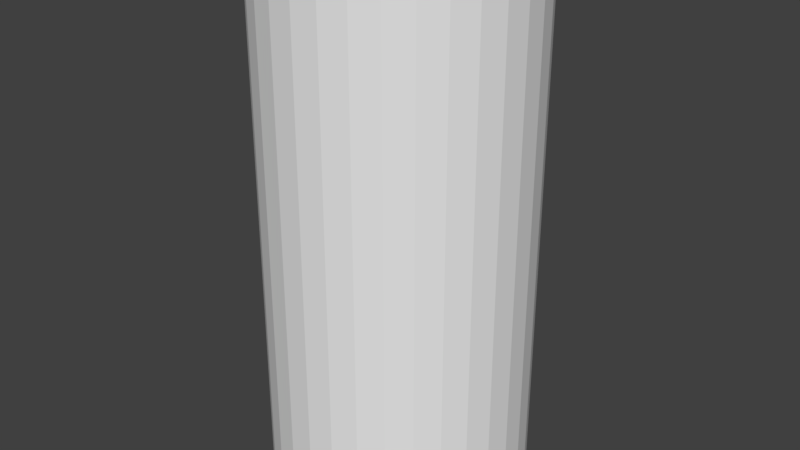 # Source: Ireland_Maple_Stump.blend  (saved by Blender 2.78.0; exported with 4.5.12 LTS)
import bpy
from mathutils import Matrix  # noqa: F401  (used for matrix-valued properties, if any)

bpy.ops.wm.read_factory_settings(use_empty=True)
scene = bpy.context.scene
scene.name = 'Scene'

# ---- collections
col_collection_1 = bpy.data.collections.new('Collection 1'); scene.collection.children.link(col_collection_1)

# ---- world
world_world = bpy.data.worlds.new('World'); scene.world = world_world
world_world.color = (0.05088, 0.05088, 0.05088)
world_world.use_sun_shadow = False
world_world.sun_shadow_jitter_overblur = 0.0
world_world.cycles.sampling_method = 'MANUAL'

# ---- meshes
me_cylinder = bpy.data.meshes.new('Cylinder')
me_cylinder.from_pydata([(0.0, 1.0, -1.0), (0.0, 1.0, 1.0), (0.1951, 0.9808, -1.0), (0.1951, 0.9808, 1.0), (0.3827, 0.9239, -1.0), (0.3827, 0.9239, 1.0), (0.5556, 0.8315, -1.0), (0.5556, 0.8315, 1.0), (0.7071, 0.7071, -1.0), (0.7071, 0.7071, 1.0), (0.8315, 0.5556, -1.0), (0.8315, 0.5556, 1.0), (0.9239, 0.3827, -1.0), (0.9239, 0.3827, 1.0), (0.9808, 0.1951, -1.0), (0.9808, 0.1951, 1.0), (1.0, 7.55e-08, -1.0), (1.0, 7.55e-08, 1.0), (0.9808, -0.1951, -1.0), (0.9808, -0.1951, 1.0), (0.9239, -0.3827, -1.0), (0.9239, -0.3827, 1.0), (0.8315, -0.5556, -1.0), (0.8315, -0.5556, 1.0), (0.7071, -0.7071, -1.0), (0.7071, -0.7071, 1.0), (0.5556, -0.8315, -1.0), (0.5556, -0.8315, 1.0), (0.3827, -0.9239, -1.0), (0.3827, -0.9239, 1.0), (0.1951, -0.9808, -1.0), (0.1951, -0.9808, 1.0), (-3.258e-07, -1.0, -1.0), (-3.258e-07, -1.0, 1.0), (-0.1951, -0.9808, -1.0), (-0.1951, -0.9808, 1.0), (-0.3827, -0.9239, -1.0), (-0.3827, -0.9239, 1.0), (-0.5556, -0.8315, -1.0), (-0.5556, -0.8315, 1.0), (-0.7071, -0.7071, -1.0), (-0.7071, -0.7071, 1.0), (-0.8315, -0.5556, -1.0), (-0.8315, -0.5556, 1.0), (-0.9239, -0.3827, -1.0), (-0.9239, -0.3827, 1.0), (-0.9808, -0.1951, -1.0), (-0.9808, -0.1951, 1.0), (-1.0, 9.656e-07, -1.0), (-1.0, 9.656e-07, 1.0), (-0.9808, 0.1951, -1.0), (-0.9808, 0.1951, 1.0), (-0.9239, 0.3827, -1.0), (-0.9239, 0.3827, 1.0), (-0.8315, 0.5556, -1.0), (-0.8315, 0.5556, 1.0), (-0.7071, 0.7071, -1.0), (-0.7071, 0.7071, 1.0), (-0.5556, 0.8315, -1.0), (-0.5556, 0.8315, 1.0), (-0.3827, 0.9239, -1.0), (-0.3827, 0.9239, 1.0), (-0.1951, 0.9808, -1.0), (-0.1951, 0.9808, 1.0), (1.146e-07, 1.0, -3.0), (0.1951, 0.9808, -3.0), (0.3827, 0.9239, -3.0), (0.5556, 0.8315, -3.0), (0.7071, 0.7071, -3.0), (0.8315, 0.5556, -3.0), (0.9239, 0.3827, -3.0), (0.9808, 0.1951, -3.0), (1.0, 7.55e-08, -3.0), (0.9808, -0.1951, -3.0), (0.9239, -0.3827, -3.0), (0.8315, -0.5556, -3.0), (0.7071, -0.7071, -3.0), (0.5556, -0.8315, -3.0), (0.3827, -0.9239, -3.0), (0.1951, -0.9808, -3.0), (-2.113e-07, -1.0, -3.0), (-0.1951, -0.9808, -3.0), (-0.3827, -0.9239, -3.0), (-0.5556, -0.8315, -3.0), (-0.7071, -0.7071, -3.0), (-0.8315, -0.5556, -3.0), (-0.9239, -0.3827, -3.0), (-0.9808, -0.1951, -3.0), (-1.0, 9.656e-07, -3.0), (-0.9808, 0.1951, -3.0), (-0.9239, 0.3827, -3.0), (-0.8315, 0.5556, -3.0), (-0.7071, 0.7071, -3.0), (-0.5556, 0.8315, -3.0), (-0.3827, 0.9239, -3.0), (-0.1951, 0.9808, -3.0)], [], [(0, 1, 3, 2), (2, 3, 5, 4), (4, 5, 7, 6), (6, 7, 9, 8), (8, 9, 11, 10), (10, 11, 13, 12), (12, 13, 15, 14), (14, 15, 17, 16), (16, 17, 19, 18), (18, 19, 21, 20), (20, 21, 23, 22), (22, 23, 25, 24), (24, 25, 27, 26), (26, 27, 29, 28), (28, 29, 31, 30), (30, 31, 33, 32), (32, 33, 35, 34), (34, 35, 37, 36), (36, 37, 39, 38), (38, 39, 41, 40), (40, 41, 43, 42), (42, 43, 45, 44), (44, 45, 47, 46), (46, 47, 49, 48), (48, 49, 51, 50), (50, 51, 53, 52), (52, 53, 55, 54), (54, 55, 57, 56), (56, 57, 59, 58), (58, 59, 61, 60), (3, 1, 63, 61, 59, 57, 55, 53, 51, 49, 47, 45, 43, 41, 39, 37, 35, 33, 31, 29, 27, 25, 23, 21, 19, 17, 15, 13, 11, 9, 7, 5), (60, 61, 63, 62), (62, 63, 1, 0), (12, 14, 71, 70), (64, 65, 66, 67, 68, 69, 70, 71, 72, 73, 74, 75, 76, 77, 78, 79, 80, 81, 82, 83, 84, 85, 86, 87, 88, 89, 90, 91, 92, 93, 94, 95), (30, 32, 80, 79), (48, 50, 89, 88), (4, 6, 67, 66), (22, 24, 76, 75), (40, 42, 85, 84), (58, 60, 94, 93), (14, 16, 72, 71), (32, 34, 81, 80), (50, 52, 90, 89), (6, 8, 68, 67), (24, 26, 77, 76), (42, 44, 86, 85), (60, 62, 95, 94), (16, 18, 73, 72), (34, 36, 82, 81), (52, 54, 91, 90), (8, 10, 69, 68), (26, 28, 78, 77), (44, 46, 87, 86), (0, 2, 65, 64), (62, 0, 64, 95), (18, 20, 74, 73), (36, 38, 83, 82), (54, 56, 92, 91), (10, 12, 70, 69), (28, 30, 79, 78), (46, 48, 88, 87), (2, 4, 66, 65), (20, 22, 75, 74), (38, 40, 84, 83), (56, 58, 93, 92)])
_uv = me_cylinder.uv_layers.new(name='UVMap')
_uv.uv.foreach_set('vector', [0.738, 0.4846, 0.7295, 0.4846, 0.7295, 0.4761, 0.738, 0.4761, 0.738, 0.4846, 0.7295, 0.4846, 0.7295, 0.4761, 0.738, 0.4761, 0.738, 0.4846, 0.7295, 0.4846, 0.7295, 0.4761, 0.738, 0.4761, 0.738, 0.4846, 0.7295, 0.4846, 0.7295, 0.4761, 0.738, 0.4761, 0.738, 0.4846, 0.7295, 0.4846, 0.7295, 0.4761, 0.738, 0.4761, 0.738, 0.4846, 0.7295, 0.4846, 0.7295, 0.4761, 0.738, 0.4761, 0.738, 0.4846, 0.7295, 0.4846, 0.7295, 0.4761, 0.738, 0.4761, 0.738, 0.4846, 0.7295, 0.4846, 0.7295, 0.4761, 0.738, 0.4761, 0.738, 0.4846, 0.7295, 0.4846, 0.7295, 0.4761, 0.738, 0.4761, 0.738, 0.4846, 0.7295, 0.4846, 0.7295, 0.4761, 0.738, 0.4761, 0.738, 0.4846, 0.7295, 0.4846, 0.7295, 0.4761, 0.738, 0.4761, 0.738, 0.4846, 0.7295, 0.4846, 0.7295, 0.4761, 0.738, 0.4761, 0.738, 0.4846, 0.7295, 0.4846, 0.7295, 0.4761, 0.738, 0.4761, 0.738, 0.4846, 0.7295, 0.4846, 0.7295, 0.4761, 0.738, 0.4761, 0.738, 0.4846, 0.7295, 0.4846, 0.7295, 0.4761, 0.738, 0.4761, 0.738, 0.4846, 0.7295, 0.4846, 0.7295, 0.4761, 0.738, 0.4761, 0.738, 0.4846, 0.7295, 0.4846, 0.7295, 0.4761, 0.738, 0.4761, 0.738, 0.4846, 0.7295, 0.4846, 0.7295, 0.4761, 0.738, 0.4761, 0.738, 0.4846, 0.7295, 0.4846, 0.7295, 0.4761, 0.738, 0.4761, 0.738, 0.4846, 0.7295, 0.4846, 0.7295, 0.4761, 0.738, 0.4761, 0.738, 0.4846, 0.7295, 0.4846, 0.7295, 0.4761, 0.738, 0.4761, 0.738, 0.4846, 0.7295, 0.4846, 0.7295, 0.4761, 0.738, 0.4761, 0.738, 0.4846, 0.7295, 0.4846, 0.7295, 0.4761, 0.738, 0.4761, 0.738, 0.4846, 0.7295, 0.4846, 0.7295, 0.4761, 0.738, 0.4761, 0.738, 0.4846, 0.7295, 0.4846, 0.7295, 0.4761, 0.738, 0.4761, 0.738, 0.4846, 0.7295, 0.4846, 0.7295, 0.4761, 0.738, 0.4761, 0.738, 0.4846, 0.7295, 0.4846, 0.7295, 0.4761, 0.738, 0.4761, 0.738, 0.4846, 0.7295, 0.4846, 0.7295, 0.4761, 0.738, 0.4761, 0.738, 0.4846, 0.7295, 0.4846, 0.7295, 0.4761, 0.738, 0.4761, 0.738, 0.4846, 0.7295, 0.4846, 0.7295, 0.4761, 0.738, 0.4761, 0.2539, 0.4859, 0.2531, 0.486, 0.2523, 0.4862, 0.2516, 0.4866, 0.2509, 0.4872, 0.2504, 0.4878, 0.25, 0.4885, 0.2498, 0.4893, 0.2497, 0.4902, 0.2498, 0.491, 0.25, 0.4918, 0.2504, 0.4925, 0.2509, 0.4932, 0.2516, 0.4937, 0.2523, 0.4941, 0.2531, 0.4943, 0.2539, 0.4944, 0.2547, 0.4943, 0.2555, 0.4941, 0.2563, 0.4937, 0.2569, 0.4932, 0.2575, 0.4925, 0.2578, 0.4918, 0.2581, 0.491, 0.2582, 0.4902, 0.2581, 0.4893, 0.2578, 0.4885, 0.2575, 0.4878, 0.2569, 0.4872, 0.2563, 0.4866, 0.2555, 0.4862, 0.2547, 0.486, 0.738, 0.4846, 0.7295, 0.4846, 0.7295, 0.4761, 0.738, 0.4761, 0.738, 0.4846, 0.7295, 0.4846, 0.7295, 0.4761, 0.738, 0.4761, 0.738, 0.4846, 0.7295, 0.4846, 0.7295, 0.4761, 0.738, 0.4761, 0.7338, 0.4761, 0.7329, 0.4762, 0.7322, 0.4764, 0.7314, 0.4768, 0.7308, 0.4773, 0.7302, 0.478, 0.7299, 0.4787, 0.7296, 0.4795, 0.7295, 0.4803, 0.7296, 0.4811, 0.7299, 0.4819, 0.7302, 0.4827, 0.7308, 0.4833, 0.7314, 0.4838, 0.7322, 0.4842, 0.7329, 0.4845, 0.7338, 0.4846, 0.7346, 0.4845, 0.7354, 0.4842, 0.7361, 0.4838, 0.7368, 0.4833, 0.7373, 0.4827, 0.7377, 0.4819, 0.7379, 0.4811, 0.738, 0.4803, 0.7379, 0.4795, 0.7377, 0.4787, 0.7373, 0.478, 0.7368, 0.4773, 0.7361, 0.4768, 0.7354, 0.4764, 0.7346, 0.4762, 0.738, 0.4846, 0.7295, 0.4846, 0.7295, 0.4761, 0.738, 0.4761, 0.738, 0.4846, 0.7295, 0.4846, 0.7295, 0.4761, 0.738, 0.4761, 0.738, 0.4846, 0.7295, 0.4846, 0.7295, 0.4761, 0.738, 0.4761, 0.738, 0.4846, 0.7295, 0.4846, 0.7295, 0.4761, 0.738, 0.4761, 0.738, 0.4846, 0.7295, 0.4846, 0.7295, 0.4761, 0.738, 0.4761, 0.738, 0.4846, 0.7295, 0.4846, 0.7295, 0.4761, 0.738, 0.4761, 0.738, 0.4846, 0.7295, 0.4846, 0.7295, 0.4761, 0.738, 0.4761, 0.738, 0.4846, 0.7295, 0.4846, 0.7295, 0.4761, 0.738, 0.4761, 0.738, 0.4846, 0.7295, 0.4846, 0.7295, 0.4761, 0.738, 0.4761, 0.738, 0.4846, 0.7295, 0.4846, 0.7295, 0.4761, 0.738, 0.4761, 0.738, 0.4846, 0.7295, 0.4846, 0.7295, 0.4761, 0.738, 0.4761, 0.738, 0.4846, 0.7295, 0.4846, 0.7295, 0.4761, 0.738, 0.4761, 0.738, 0.4846, 0.7295, 0.4846, 0.7295, 0.4761, 0.738, 0.4761, 0.738, 0.4846, 0.7295, 0.4846, 0.7295, 0.4761, 0.738, 0.4761, 0.738, 0.4846, 0.7295, 0.4846, 0.7295, 0.4761, 0.738, 0.4761, 0.738, 0.4846, 0.7295, 0.4846, 0.7295, 0.4761, 0.738, 0.4761, 0.738, 0.4846, 0.7295, 0.4846, 0.7295, 0.4761, 0.738, 0.4761, 0.738, 0.4846, 0.7295, 0.4846, 0.7295, 0.4761, 0.738, 0.4761, 0.738, 0.4846, 0.7295, 0.4846, 0.7295, 0.4761, 0.738, 0.4761, 0.738, 0.4846, 0.7295, 0.4846, 0.7295, 0.4761, 0.738, 0.4761, 0.738, 0.4846, 0.7295, 0.4846, 0.7295, 0.4761, 0.738, 0.4761, 0.738, 0.4846, 0.7295, 0.4846, 0.7295, 0.4761, 0.738, 0.4761, 0.738, 0.4846, 0.7295, 0.4846, 0.7295, 0.4761, 0.738, 0.4761, 0.738, 0.4846, 0.7295, 0.4846, 0.7295, 0.4761, 0.738, 0.4761, 0.738, 0.4846, 0.7295, 0.4846, 0.7295, 0.4761, 0.738, 0.4761, 0.738, 0.4846, 0.7295, 0.4846, 0.7295, 0.4761, 0.738, 0.4761, 0.738, 0.4846, 0.7295, 0.4846, 0.7295, 0.4761, 0.738, 0.4761, 0.738, 0.4846, 0.7295, 0.4846, 0.7295, 0.4761, 0.738, 0.4761, 0.738, 0.4846, 0.7295, 0.4846, 0.7295, 0.4761, 0.738, 0.4761, 0.738, 0.4846, 0.7295, 0.4846, 0.7295, 0.4761, 0.738, 0.4761, 0.738, 0.4846, 0.7295, 0.4846, 0.7295, 0.4761, 0.738, 0.4761])
me_cylinder.use_remesh_preserve_volume = False
me_cylinder.use_remesh_preserve_attributes = False
me_cylinder.use_mirror_vertex_groups = False
me_cylinder.update()

# ---- objects
ob_cylinder = bpy.data.objects.new('Cylinder', me_cylinder)

# ---- transforms, parenting, visibility, modifiers, constraints
ob_cylinder.location = (0.0, 0.0, 0.0)
ob_cylinder.lineart.crease_threshold = 0.0

# ---- collection membership
col_collection_1.objects.link(ob_cylinder)

# ---- scene / render settings (as saved in the file)
scene.frame_start = 1; scene.frame_end = 250; scene.frame_set(1)
scene.render.engine = 'BLENDER_EEVEE_NEXT'
scene.render.resolution_percentage = 50
scene.render.dither_intensity = 0.0
scene.cycles.use_denoising = False
scene.cycles.samples = 128
scene.cycles.sampling_pattern = 'TABULATED_SOBOL'
scene.cycles.light_sampling_threshold = 0.0
scene.cycles.use_adaptive_sampling = False
scene.cycles.use_light_tree = False
scene.cycles.blur_glossy = 0.0
scene.cycles.sample_clamp_indirect = 0.0
scene.view_settings.view_transform = 'Standard'
bpy.context.view_layer.update()

# ---- added for rendering (the .blend has no active camera and no usable light): camera, sun
cam_auto = bpy.data.cameras.new('AutoCamera')
cam_auto.lens = 50.0
cam_auto.sensor_width = 36.0
cam_auto.clip_end = 1000.0
ob_auto_camera = bpy.data.objects.new('AutoCamera', cam_auto)
scene.collection.objects.link(ob_auto_camera)
ob_auto_camera.location = (4.53266, -5.43919, 2.62613)
ob_auto_camera.rotation_euler = (1.09748, -7.21219e-08, 0.694738)
scene.camera = ob_auto_camera
light_auto_sun = bpy.data.lights.new('AutoSun', 'SUN')
light_auto_sun.energy = 3.0
light_auto_sun.angle = 0.0523599
ob_auto_sun = bpy.data.objects.new('AutoSun', light_auto_sun)
scene.collection.objects.link(ob_auto_sun)
ob_auto_sun.rotation_euler = (0.872665, 0.174533, 0.523599)
bpy.context.view_layer.update()
